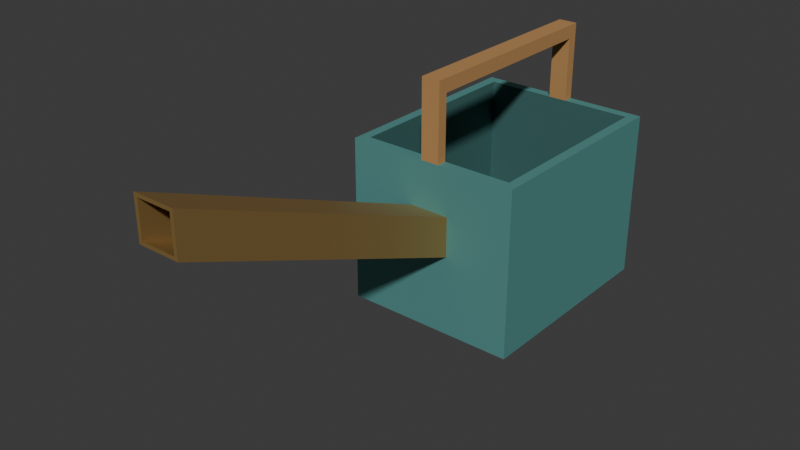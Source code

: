 # Source: source.blend  (saved by Blender 4.3.34; exported with 4.5.12 LTS)
import bpy
from mathutils import Matrix  # noqa: F401  (used for matrix-valued properties, if any)

bpy.ops.wm.read_factory_settings(use_empty=True)
scene = bpy.context.scene
scene.name = 'Scene'

# ---- collections
col_collection = bpy.data.collections.new('Collection'); scene.collection.children.link(col_collection)

# ---- materials (node trees are filled in below, after node groups)
mat_can_mutedteal = bpy.data.materials.new('Can_MutedTeal')
mat_can_mutedteal.diffuse_color = (0.12, 0.36, 0.34, 1.0)
mat_can_darkinner = bpy.data.materials.new('Can_DarkInner')
mat_can_darkinner.diffuse_color = (0.055, 0.16, 0.15, 1.0)
mat_spout_warmbrass = bpy.data.materials.new('Spout_WarmBrass')
mat_spout_warmbrass.diffuse_color = (0.47, 0.3, 0.105, 1.0)
mat_bridge_warmtimber = bpy.data.materials.new('Bridge_WarmTimber')
mat_bridge_warmtimber.diffuse_color = (0.47, 0.25, 0.09, 1.0)

# ---- material node trees
mat_can_mutedteal.use_nodes = True; mat_can_mutedteal.node_tree.nodes.clear()
_N = mat_can_mutedteal.node_tree.nodes; _L = mat_can_mutedteal.node_tree.links
n0 = _N.new('ShaderNodeBsdfPrincipled'); n0.name = 'Principled BSDF'; n0.location = (10, 300)
n0.inputs[0].default_value = (0.12, 0.36, 0.34, 1.0)
n0.inputs[1].default_value = 0.35
n0.inputs[2].default_value = 0.63
n1 = _N.new('ShaderNodeOutputMaterial'); n1.name = 'Material Output'; n1.location = (300, 300)
_L.new(n0.outputs[0], n1.inputs[0])
n1.is_active_output = True
mat_can_darkinner.use_nodes = True; mat_can_darkinner.node_tree.nodes.clear()
_N = mat_can_darkinner.node_tree.nodes; _L = mat_can_darkinner.node_tree.links
n0 = _N.new('ShaderNodeBsdfPrincipled'); n0.name = 'Principled BSDF'; n0.location = (10, 300)
n0.inputs[0].default_value = (0.055, 0.16, 0.15, 1.0)
n0.inputs[1].default_value = 0.25
n0.inputs[2].default_value = 0.72
n1 = _N.new('ShaderNodeOutputMaterial'); n1.name = 'Material Output'; n1.location = (300, 300)
_L.new(n0.outputs[0], n1.inputs[0])
n1.is_active_output = True
mat_spout_warmbrass.use_nodes = True; mat_spout_warmbrass.node_tree.nodes.clear()
_N = mat_spout_warmbrass.node_tree.nodes; _L = mat_spout_warmbrass.node_tree.links
n0 = _N.new('ShaderNodeBsdfPrincipled'); n0.name = 'Principled BSDF'; n0.location = (10, 300)
n0.inputs[0].default_value = (0.47, 0.3, 0.105, 1.0)
n0.inputs[1].default_value = 0.65
n0.inputs[2].default_value = 0.51
n1 = _N.new('ShaderNodeOutputMaterial'); n1.name = 'Material Output'; n1.location = (300, 300)
_L.new(n0.outputs[0], n1.inputs[0])
n1.is_active_output = True
mat_bridge_warmtimber.use_nodes = True; mat_bridge_warmtimber.node_tree.nodes.clear()
_N = mat_bridge_warmtimber.node_tree.nodes; _L = mat_bridge_warmtimber.node_tree.links
n0 = _N.new('ShaderNodeBsdfPrincipled'); n0.name = 'Principled BSDF'; n0.location = (10, 300)
n0.inputs[0].default_value = (0.47, 0.25, 0.09, 1.0)
n0.inputs[2].default_value = 0.76
n1 = _N.new('ShaderNodeOutputMaterial'); n1.name = 'Material Output'; n1.location = (300, 300)
_L.new(n0.outputs[0], n1.inputs[0])
n1.is_active_output = True

# ---- world
world_world = bpy.data.worlds.new('World'); scene.world = world_world
world_world.use_nodes = True; world_world.node_tree.nodes.clear()
_N = world_world.node_tree.nodes; _L = world_world.node_tree.links
n0 = _N.new('ShaderNodeOutputWorld'); n0.name = 'World Output'; n0.location = (300, 300)
n1 = _N.new('ShaderNodeBackground'); n1.name = 'Background'; n1.location = (10, 300)
n1.inputs[0].default_value = (0.05088, 0.05088, 0.05088, 1.0)
_L.new(n1.outputs[0], n0.inputs[0])
n0.is_active_output = True
world_world.color = (0.05088, 0.05088, 0.05088)
world_world.sun_shadow_jitter_overblur = 0.0

# ---- meshes
me_wholeopenboxvesselwithsideport = bpy.data.meshes.new('WholeOpenBoxVesselWithSidePort')
me_wholeopenboxvesselwithsideport.from_pydata([(-0.13, 0.06, 0.0), (-0.13, 0.075, 0.0), (-0.115, 0.075, 0.0), (-0.115, 0.06, 0.0), (-0.115, 0.06, 0.02), (-0.13, 0.06, 0.02), (-0.13, 0.075, 0.02), (-0.115, 0.06, 0.125), (-0.13, 0.06, 0.125), (-0.13, 0.075, 0.125), (-0.115, 0.06, 0.175), (-0.13, 0.06, 0.175), (-0.13, 0.075, 0.175), (-0.13, 0.06, 0.25), (-0.115, 0.06, 0.25), (-0.115, 0.075, 0.25), (-0.13, 0.075, 0.25), (-0.13, 0.08, 0.0), (-0.115, 0.08, 0.0), (-0.13, 0.08, 0.02), (-0.13, 0.08, 0.125), (-0.115, 0.075, 0.02), (-0.115, 0.08, 0.02), (-0.115, 0.08, 0.125), (-0.115, 0.075, 0.125), (-0.13, 0.08, 0.175), (-0.115, 0.08, 0.175), (-0.115, 0.075, 0.175), (-0.115, 0.08, 0.25), (-0.13, 0.08, 0.25), (-0.13, 0.365, 0.0), (-0.115, 0.365, 0.0), (-0.13, 0.365, 0.02), (-0.13, 0.365, 0.125), (-0.115, 0.365, 0.02), (-0.115, 0.365, 0.125), (-0.13, 0.365, 0.175), (-0.115, 0.365, 0.175), (-0.115, 0.365, 0.25), (-0.13, 0.365, 0.25), (-0.13, 0.38, 0.0), (-0.115, 0.38, 0.0), (-0.13, 0.38, 0.02), (-0.115, 0.38, 0.02), (-0.13, 0.38, 0.125), (-0.115, 0.38, 0.125), (-0.13, 0.38, 0.175), (-0.115, 0.38, 0.175), (-0.115, 0.38, 0.25), (-0.13, 0.38, 0.25), (-0.025, 0.075, 0.0), (-0.025, 0.06, 0.0), (-0.025, 0.06, 0.02), (-0.025, 0.06, 0.125), (-0.025, 0.075, 0.125), (-0.025, 0.075, 0.02), (-0.025, 0.06, 0.175), (-0.025, 0.075, 0.175), (-0.025, 0.06, 0.25), (-0.025, 0.075, 0.25), (-0.025, 0.08, 0.0), (-0.025, 0.08, 0.02), (-0.025, 0.365, 0.0), (-0.025, 0.365, 0.02), (-0.025, 0.38, 0.0), (-0.025, 0.38, 0.02), (-0.025, 0.365, 0.125), (-0.025, 0.38, 0.125), (-0.025, 0.365, 0.175), (-0.025, 0.38, 0.175), (-0.025, 0.365, 0.25), (-0.025, 0.38, 0.25), (0.025, 0.075, 0.0), (0.025, 0.06, 0.0), (0.025, 0.06, 0.02), (0.025, 0.06, 0.125), (0.025, 0.075, 0.125), (0.025, 0.075, 0.02), (0.025, 0.075, 0.175), (0.025, 0.06, 0.175), (0.025, 0.06, 0.25), (0.025, 0.075, 0.25), (0.025, 0.08, 0.0), (0.025, 0.08, 0.02), (0.025, 0.365, 0.0), (0.025, 0.365, 0.02), (0.025, 0.38, 0.0), (0.025, 0.38, 0.02), (0.025, 0.365, 0.125), (0.025, 0.38, 0.125), (0.025, 0.365, 0.175), (0.025, 0.38, 0.175), (0.025, 0.365, 0.25), (0.025, 0.38, 0.25), (0.115, 0.075, 0.0), (0.115, 0.06, 0.0), (0.115, 0.06, 0.02), (0.115, 0.06, 0.125), (0.115, 0.075, 0.125), (0.115, 0.075, 0.02), (0.115, 0.06, 0.175), (0.115, 0.075, 0.175), (0.115, 0.06, 0.25), (0.115, 0.075, 0.25), (0.115, 0.08, 0.0), (0.115, 0.08, 0.02), (0.115, 0.365, 0.0), (0.115, 0.365, 0.02), (0.115, 0.38, 0.0), (0.115, 0.38, 0.02), (0.115, 0.365, 0.125), (0.115, 0.38, 0.125), (0.115, 0.365, 0.175), (0.115, 0.38, 0.175), (0.115, 0.365, 0.25), (0.115, 0.38, 0.25), (0.13, 0.075, 0.0), (0.13, 0.06, 0.0), (0.13, 0.06, 0.02), (0.13, 0.075, 0.02), (0.13, 0.06, 0.125), (0.13, 0.075, 0.125), (0.13, 0.06, 0.175), (0.13, 0.075, 0.175), (0.13, 0.06, 0.25), (0.13, 0.075, 0.25), (0.13, 0.08, 0.0), (0.13, 0.08, 0.02), (0.115, 0.08, 0.125), (0.13, 0.08, 0.125), (0.115, 0.08, 0.175), (0.13, 0.08, 0.175), (0.13, 0.08, 0.25), (0.115, 0.08, 0.25), (0.13, 0.365, 0.0), (0.13, 0.365, 0.02), (0.13, 0.365, 0.125), (0.13, 0.365, 0.175), (0.13, 0.365, 0.25), (0.13, 0.38, 0.0), (0.13, 0.38, 0.02), (0.13, 0.38, 0.125), (0.13, 0.38, 0.175), (0.13, 0.38, 0.25)], [], [(0, 1, 2), (0, 2, 3), (0, 3, 4), (0, 4, 5), (0, 5, 6), (0, 6, 1), (5, 4, 7), (5, 7, 8), (5, 8, 9), (5, 9, 6), (8, 7, 10), (8, 10, 11), (8, 11, 12), (8, 12, 9), (13, 14, 15), (13, 15, 16), (11, 10, 14), (11, 14, 13), (11, 13, 16), (11, 16, 12), (1, 17, 18), (1, 18, 2), (1, 6, 19), (1, 19, 17), (6, 9, 20), (6, 20, 19), (21, 22, 23), (21, 23, 24), (9, 12, 25), (9, 25, 20), (24, 23, 26), (24, 26, 27), (16, 15, 28), (16, 28, 29), (12, 16, 29), (12, 29, 25), (27, 26, 28), (27, 28, 15), (17, 30, 31), (17, 31, 18), (17, 19, 32), (17, 32, 30), (19, 20, 33), (19, 33, 32), (22, 34, 35), (22, 35, 23), (20, 25, 36), (20, 36, 33), (23, 35, 37), (23, 37, 26), (29, 28, 38), (29, 38, 39), (25, 29, 39), (25, 39, 36), (26, 37, 38), (26, 38, 28), (30, 40, 41), (30, 41, 31), (40, 42, 43), (40, 43, 41), (30, 32, 42), (30, 42, 40), (42, 44, 45), (42, 45, 43), (32, 33, 44), (32, 44, 42), (44, 46, 47), (44, 47, 45), (33, 36, 46), (33, 46, 44), (39, 38, 48), (39, 48, 49), (46, 49, 48), (46, 48, 47), (36, 39, 49), (36, 49, 46), (3, 2, 50), (3, 50, 51), (3, 51, 52), (3, 52, 4), (4, 52, 53), (4, 53, 7), (21, 24, 54), (21, 54, 55), (7, 53, 56), (7, 56, 10), (24, 27, 57), (24, 57, 54), (53, 54, 57), (53, 57, 56), (14, 58, 59), (14, 59, 15), (10, 56, 58), (10, 58, 14), (27, 15, 59), (27, 59, 57), (2, 18, 60), (2, 60, 50), (21, 55, 61), (21, 61, 22), (18, 31, 62), (18, 62, 60), (22, 61, 63), (22, 63, 34), (31, 41, 64), (31, 64, 62), (41, 43, 65), (41, 65, 64), (34, 63, 66), (34, 66, 35), (43, 45, 67), (43, 67, 65), (35, 66, 68), (35, 68, 37), (45, 47, 69), (45, 69, 67), (38, 70, 71), (38, 71, 48), (37, 68, 70), (37, 70, 38), (47, 48, 71), (47, 71, 69), (51, 50, 72), (51, 72, 73), (51, 73, 74), (51, 74, 52), (53, 75, 76), (53, 76, 54), (52, 74, 75), (52, 75, 53), (55, 54, 76), (55, 76, 77), (56, 57, 78), (56, 78, 79), (58, 80, 81), (58, 81, 59), (56, 79, 80), (56, 80, 58), (57, 59, 81), (57, 81, 78), (50, 60, 82), (50, 82, 72), (55, 77, 83), (55, 83, 61), (60, 62, 84), (60, 84, 82), (61, 83, 85), (61, 85, 63), (62, 64, 86), (62, 86, 84), (64, 65, 87), (64, 87, 86), (63, 85, 88), (63, 88, 66), (65, 67, 89), (65, 89, 87), (66, 88, 90), (66, 90, 68), (67, 69, 91), (67, 91, 89), (70, 92, 93), (70, 93, 71), (68, 90, 92), (68, 92, 70), (69, 71, 93), (69, 93, 91), (73, 72, 94), (73, 94, 95), (73, 95, 96), (73, 96, 74), (74, 96, 97), (74, 97, 75), (77, 76, 98), (77, 98, 99), (75, 97, 100), (75, 100, 79), (76, 78, 101), (76, 101, 98), (75, 79, 78), (75, 78, 76), (80, 102, 103), (80, 103, 81), (79, 100, 102), (79, 102, 80), (78, 81, 103), (78, 103, 101), (72, 82, 104), (72, 104, 94), (77, 99, 105), (77, 105, 83), (82, 84, 106), (82, 106, 104), (83, 105, 107), (83, 107, 85), (84, 86, 108), (84, 108, 106), (86, 87, 109), (86, 109, 108), (85, 107, 110), (85, 110, 88), (87, 89, 111), (87, 111, 109), (88, 110, 112), (88, 112, 90), (89, 91, 113), (89, 113, 111), (92, 114, 115), (92, 115, 93), (90, 112, 114), (90, 114, 92), (91, 93, 115), (91, 115, 113), (95, 94, 116), (95, 116, 117), (95, 117, 118), (95, 118, 96), (117, 116, 119), (117, 119, 118), (96, 118, 120), (96, 120, 97), (118, 119, 121), (118, 121, 120), (97, 120, 122), (97, 122, 100), (120, 121, 123), (120, 123, 122), (102, 124, 125), (102, 125, 103), (100, 122, 124), (100, 124, 102), (122, 123, 125), (122, 125, 124), (94, 104, 126), (94, 126, 116), (116, 126, 127), (116, 127, 119), (99, 98, 128), (99, 128, 105), (119, 127, 129), (119, 129, 121), (98, 101, 130), (98, 130, 128), (121, 129, 131), (121, 131, 123), (103, 125, 132), (103, 132, 133), (101, 103, 133), (101, 133, 130), (123, 131, 132), (123, 132, 125), (104, 106, 134), (104, 134, 126), (126, 134, 135), (126, 135, 127), (105, 128, 110), (105, 110, 107), (127, 135, 136), (127, 136, 129), (128, 130, 112), (128, 112, 110), (129, 136, 137), (129, 137, 131), (133, 132, 138), (133, 138, 114), (130, 133, 114), (130, 114, 112), (131, 137, 138), (131, 138, 132), (106, 108, 139), (106, 139, 134), (108, 109, 140), (108, 140, 139), (134, 139, 140), (134, 140, 135), (109, 111, 141), (109, 141, 140), (135, 140, 141), (135, 141, 136), (111, 113, 142), (111, 142, 141), (136, 141, 142), (136, 142, 137), (114, 138, 143), (114, 143, 115), (113, 115, 143), (113, 143, 142), (137, 142, 143), (137, 143, 138)])
me_wholeopenboxvesselwithsideport.polygons.foreach_set('material_index', [0, 0, 0, 0, 0, 0, 0, 0, 0, 0, 0, 0, 0, 0, 0, 0, 0, 0, 0, 0, 0, 0, 0, 0, 0, 0, 1, 1, 0, 0, 1, 1, 0, 0, 0, 0, 1, 1, 0, 0, 0, 0, 0, 0, 1, 1, 0, 0, 1, 1, 0, 0, 0, 0, 1, 1, 0, 0, 0, 0, 0, 0, 0, 0, 0, 0, 0, 0, 0, 0, 0, 0, 0, 0, 0, 0, 0, 0, 0, 0, 0, 0, 1, 1, 0, 0, 1, 1, 1, 1, 0, 0, 0, 0, 1, 1, 0, 0, 1, 1, 0, 0, 1, 1, 0, 0, 0, 0, 1, 1, 0, 0, 1, 1, 0, 0, 0, 0, 1, 1, 0, 0, 0, 0, 0, 0, 1, 1, 0, 0, 1, 1, 1, 1, 0, 0, 0, 0, 1, 1, 0, 0, 1, 1, 0, 0, 1, 1, 0, 0, 0, 0, 1, 1, 0, 0, 1, 1, 0, 0, 0, 0, 1, 1, 0, 0, 0, 0, 0, 0, 0, 0, 1, 1, 0, 0, 1, 1, 1, 1, 0, 0, 0, 0, 1, 1, 0, 0, 1, 1, 0, 0, 1, 1, 0, 0, 0, 0, 1, 1, 0, 0, 1, 1, 0, 0, 0, 0, 1, 1, 0, 0, 0, 0, 0, 0, 0, 0, 0, 0, 0, 0, 0, 0, 0, 0, 0, 0, 0, 0, 0, 0, 0, 0, 0, 0, 1, 1, 0, 0, 1, 1, 0, 0, 0, 0, 1, 1, 0, 0, 0, 0, 0, 0, 1, 1, 0, 0, 1, 1, 0, 0, 0, 0, 1, 1, 0, 0, 0, 0, 0, 0, 0, 0, 0, 0, 0, 0, 0, 0, 0, 0, 0, 0, 0, 0, 0, 0])
me_wholeopenboxvesselwithsideport.materials.append(mat_can_mutedteal)
me_wholeopenboxvesselwithsideport.materials.append(mat_can_darkinner)
me_wholeopenboxvesselwithsideport.materials.append(mat_spout_warmbrass)
me_wholeopenboxvesselwithsideport.materials.append(mat_bridge_warmtimber)
me_wholeopenboxvesselwithsideport.update()
me_wholeinclinedsquareborespout = bpy.data.meshes.new('WholeInclinedSquareBoreSpout')
me_wholeinclinedsquareborespout.from_pydata([(-0.03, -0.38, 0.3), (-0.03, 0.06, 0.12), (-0.025, 0.06, 0.12), (-0.025, -0.38, 0.3), (-0.025, -0.38, 0.305), (-0.03, -0.38, 0.305), (-0.03, 0.06, 0.125), (-0.025, 0.06, 0.125), (-0.025, -0.38, 0.355), (-0.03, -0.38, 0.355), (-0.03, 0.06, 0.175), (-0.025, 0.06, 0.175), (-0.03, -0.38, 0.36), (-0.025, -0.38, 0.36), (-0.025, 0.06, 0.18), (-0.03, 0.06, 0.18), (0.025, 0.06, 0.12), (0.025, -0.38, 0.3), (0.025, -0.38, 0.305), (0.025, 0.06, 0.125), (0.025, 0.06, 0.175), (0.025, -0.38, 0.355), (0.025, -0.38, 0.36), (0.025, 0.06, 0.18), (0.03, 0.06, 0.12), (0.03, -0.38, 0.3), (0.03, -0.38, 0.305), (0.03, 0.06, 0.125), (0.03, -0.38, 0.355), (0.03, 0.06, 0.175), (0.03, -0.38, 0.36), (0.03, 0.06, 0.18)], [], [(0, 1, 2), (0, 2, 3), (0, 3, 4), (0, 4, 5), (1, 6, 7), (1, 7, 2), (0, 5, 6), (0, 6, 1), (5, 4, 8), (5, 8, 9), (6, 10, 11), (6, 11, 7), (5, 9, 10), (5, 10, 6), (4, 7, 11), (4, 11, 8), (12, 13, 14), (12, 14, 15), (9, 8, 13), (9, 13, 12), (10, 15, 14), (10, 14, 11), (9, 12, 15), (9, 15, 10), (3, 2, 16), (3, 16, 17), (4, 18, 19), (4, 19, 7), (3, 17, 18), (3, 18, 4), (2, 7, 19), (2, 19, 16), (8, 11, 20), (8, 20, 21), (13, 22, 23), (13, 23, 14), (8, 21, 22), (8, 22, 13), (11, 14, 23), (11, 23, 20), (17, 16, 24), (17, 24, 25), (17, 25, 26), (17, 26, 18), (16, 19, 27), (16, 27, 24), (25, 24, 27), (25, 27, 26), (18, 26, 28), (18, 28, 21), (19, 20, 29), (19, 29, 27), (18, 21, 20), (18, 20, 19), (26, 27, 29), (26, 29, 28), (22, 30, 31), (22, 31, 23), (21, 28, 30), (21, 30, 22), (20, 23, 31), (20, 31, 29), (28, 29, 31), (28, 31, 30)])
me_wholeinclinedsquareborespout.polygons.foreach_set('material_index', [2, 2, 2, 2, 2, 2, 2, 2, 2, 2, 2, 2, 2, 2, 2, 2, 2, 2, 2, 2, 2, 2, 2, 2, 2, 2, 2, 2, 2, 2, 2, 2, 2, 2, 2, 2, 2, 2, 2, 2, 2, 2, 2, 2, 2, 2, 2, 2, 2, 2, 2, 2, 2, 2, 2, 2, 2, 2, 2, 2, 2, 2, 2, 2])
me_wholeinclinedsquareborespout.materials.append(mat_can_mutedteal)
me_wholeinclinedsquareborespout.materials.append(mat_can_darkinner)
me_wholeinclinedsquareborespout.materials.append(mat_spout_warmbrass)
me_wholeinclinedsquareborespout.materials.append(mat_bridge_warmtimber)
me_wholeinclinedsquareborespout.update()
me_wholeoverheadbridgehandle = bpy.data.meshes.new('WholeOverheadBridgeHandle')
me_wholeoverheadbridgehandle.from_pydata([(-0.014, 0.06, 0.365), (-0.014, 0.06, 0.25), (-0.014, 0.075, 0.25), (-0.014, 0.075, 0.345), (-0.014, 0.365, 0.345), (-0.014, 0.365, 0.25), (-0.014, 0.38, 0.25), (-0.014, 0.38, 0.365), (0.014, 0.06, 0.365), (0.014, 0.06, 0.25), (0.014, 0.075, 0.25), (0.014, 0.075, 0.345), (0.014, 0.365, 0.345), (0.014, 0.365, 0.25), (0.014, 0.38, 0.25), (0.014, 0.38, 0.365)], [], [(2, 1, 0), (3, 2, 0), (4, 3, 0), (6, 5, 4), (7, 6, 4), (0, 7, 4), (8, 9, 10), (8, 10, 11), (8, 11, 12), (12, 13, 14), (12, 14, 15), (12, 15, 8), (1, 2, 10), (1, 10, 9), (2, 3, 11), (2, 11, 10), (3, 4, 12), (3, 12, 11), (4, 5, 13), (4, 13, 12), (5, 6, 14), (5, 14, 13), (6, 7, 15), (6, 15, 14), (7, 0, 8), (7, 8, 15), (0, 1, 9), (0, 9, 8)])
me_wholeoverheadbridgehandle.polygons.foreach_set('material_index', [3, 3, 3, 3, 3, 3, 3, 3, 3, 3, 3, 3, 3, 3, 3, 3, 3, 3, 3, 3, 3, 3, 3, 3, 3, 3, 3, 3])
me_wholeoverheadbridgehandle.materials.append(mat_can_mutedteal)
me_wholeoverheadbridgehandle.materials.append(mat_can_darkinner)
me_wholeoverheadbridgehandle.materials.append(mat_spout_warmbrass)
me_wholeoverheadbridgehandle.materials.append(mat_bridge_warmtimber)
me_wholeoverheadbridgehandle.update()

# ---- objects
ob_oneangularopenspoutwateringcan = bpy.data.objects.new('OneAngularOpenSpoutWateringCan', None)
ob_wholeopenboxvesselwithsideport = bpy.data.objects.new('WholeOpenBoxVesselWithSidePort', me_wholeopenboxvesselwithsideport)
ob_wholeinclinedsquareborespout = bpy.data.objects.new('WholeInclinedSquareBoreSpout', me_wholeinclinedsquareborespout)
ob_wholeoverheadbridgehandle = bpy.data.objects.new('WholeOverheadBridgeHandle', me_wholeoverheadbridgehandle)

# ---- transforms, parenting, visibility, modifiers, constraints
ob_oneangularopenspoutwateringcan.location = (0.0, 0.0, 0.0)
ob_wholeopenboxvesselwithsideport.parent = ob_oneangularopenspoutwateringcan
ob_wholeopenboxvesselwithsideport.location = (0.0, 0.0, 0.0)
ob_wholeinclinedsquareborespout.parent = ob_oneangularopenspoutwateringcan
ob_wholeinclinedsquareborespout.location = (0.0, 0.0, 0.0)
ob_wholeoverheadbridgehandle.parent = ob_oneangularopenspoutwateringcan
ob_wholeoverheadbridgehandle.location = (0.0, 0.0, 0.0)

# ---- collection membership
scene.collection.objects.link(ob_oneangularopenspoutwateringcan)
scene.collection.objects.link(ob_wholeopenboxvesselwithsideport)
scene.collection.objects.link(ob_wholeinclinedsquareborespout)
scene.collection.objects.link(ob_wholeoverheadbridgehandle)

# ---- scene / render settings (as saved in the file)
scene.frame_start = 1; scene.frame_end = 250; scene.frame_set(1)
scene.render.engine = 'CYCLES'
scene.render.use_compositing = False
scene.cycles.use_denoising = False
scene.cycles.samples = 128
scene.cycles.use_adaptive_sampling = False
scene.cycles.seed = 17
bpy.context.view_layer.update()

# ---- added for rendering (the .blend has no active camera and no usable light): camera, sun
cam_auto = bpy.data.cameras.new('AutoCamera')
cam_auto.lens = 50.0
cam_auto.sensor_width = 36.0
cam_auto.clip_end = 1000.0
ob_auto_camera = bpy.data.objects.new('AutoCamera', cam_auto)
scene.collection.objects.link(ob_auto_camera)
ob_auto_camera.location = (0.816311, -0.979573, 0.835549)
ob_auto_camera.rotation_euler = (1.09748, -7.21219e-08, 0.694738)
scene.camera = ob_auto_camera
light_auto_sun = bpy.data.lights.new('AutoSun', 'SUN')
light_auto_sun.energy = 3.0
light_auto_sun.angle = 0.0523599
ob_auto_sun = bpy.data.objects.new('AutoSun', light_auto_sun)
scene.collection.objects.link(ob_auto_sun)
ob_auto_sun.rotation_euler = (0.872665, 0.174533, 0.523599)
bpy.context.view_layer.update()
